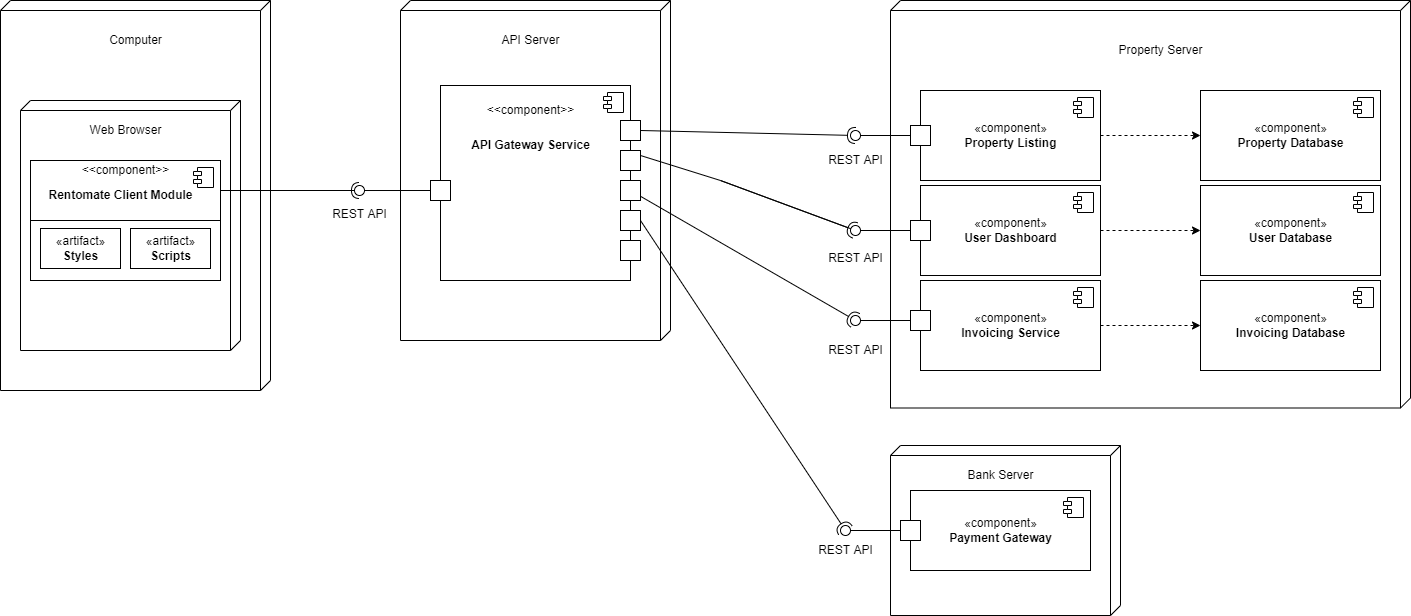

The diagram above was exported from draw.io. Its source (the exported page's mxGraphModel, read from the mxfile embedded in the PNG):
<mxGraphModel dx="868" dy="545" grid="1" gridSize="10" guides="1" tooltips="1" connect="1" arrows="1" fold="1" page="1" pageScale="1" pageWidth="827" pageHeight="1169" math="0" shadow="0">
  <root>
    <mxCell id="0" />
    <mxCell id="1" parent="0" />
    <mxCell id="X8DLHQvqfKN2gRnWUsuV-1" value="" style="verticalAlign=top;align=left;spacingTop=8;spacingLeft=2;spacingRight=12;shape=cube;size=10;direction=south;fontStyle=4;html=1;" vertex="1" parent="1">
      <mxGeometry x="60" y="110" width="270" height="390" as="geometry" />
    </mxCell>
    <mxCell id="X8DLHQvqfKN2gRnWUsuV-3" value="" style="verticalAlign=top;align=left;spacingTop=8;spacingLeft=2;spacingRight=12;shape=cube;size=10;direction=south;fontStyle=4;html=1;" vertex="1" parent="1">
      <mxGeometry x="80" y="210" width="220" height="250" as="geometry" />
    </mxCell>
    <mxCell id="X8DLHQvqfKN2gRnWUsuV-4" value="Computer" style="text;html=1;align=center;verticalAlign=middle;resizable=0;points=[];autosize=1;strokeColor=none;fillColor=none;" vertex="1" parent="1">
      <mxGeometry x="160" y="140" width="70" height="20" as="geometry" />
    </mxCell>
    <mxCell id="X8DLHQvqfKN2gRnWUsuV-5" value="Web Browser" style="text;html=1;align=center;verticalAlign=middle;resizable=0;points=[];autosize=1;strokeColor=none;fillColor=none;" vertex="1" parent="1">
      <mxGeometry x="140" y="230" width="90" height="20" as="geometry" />
    </mxCell>
    <mxCell id="X8DLHQvqfKN2gRnWUsuV-33" style="edgeStyle=orthogonalEdgeStyle;rounded=0;orthogonalLoop=1;jettySize=auto;html=1;exitX=1;exitY=0.25;exitDx=0;exitDy=0;startArrow=none;startFill=0;endArrow=none;endFill=0;" edge="1" parent="1" source="X8DLHQvqfKN2gRnWUsuV-9">
      <mxGeometry relative="1" as="geometry">
        <mxPoint x="380" y="300" as="targetPoint" />
      </mxGeometry>
    </mxCell>
    <mxCell id="X8DLHQvqfKN2gRnWUsuV-9" value="" style="html=1;dropTarget=0;" vertex="1" parent="1">
      <mxGeometry x="90" y="270" width="190" height="120" as="geometry" />
    </mxCell>
    <mxCell id="X8DLHQvqfKN2gRnWUsuV-10" value="" style="shape=module;jettyWidth=8;jettyHeight=4;" vertex="1" parent="X8DLHQvqfKN2gRnWUsuV-9">
      <mxGeometry x="1" width="20" height="20" relative="1" as="geometry">
        <mxPoint x="-27" y="7" as="offset" />
      </mxGeometry>
    </mxCell>
    <mxCell id="X8DLHQvqfKN2gRnWUsuV-11" value="&amp;lt;&amp;lt;component&amp;gt;&amp;gt;" style="text;html=1;align=center;verticalAlign=middle;resizable=0;points=[];autosize=1;strokeColor=none;fillColor=none;" vertex="1" parent="1">
      <mxGeometry x="135" y="270" width="100" height="20" as="geometry" />
    </mxCell>
    <mxCell id="X8DLHQvqfKN2gRnWUsuV-12" value="&lt;b&gt;Rentomate Client Module&lt;/b&gt;" style="text;html=1;align=center;verticalAlign=middle;resizable=0;points=[];autosize=1;strokeColor=none;fillColor=none;" vertex="1" parent="1">
      <mxGeometry x="100" y="295" width="160" height="20" as="geometry" />
    </mxCell>
    <mxCell id="X8DLHQvqfKN2gRnWUsuV-14" value="«artifact»&lt;br&gt;&lt;b&gt;Styles&lt;/b&gt;" style="html=1;" vertex="1" parent="1">
      <mxGeometry x="100" y="338" width="80" height="40" as="geometry" />
    </mxCell>
    <mxCell id="X8DLHQvqfKN2gRnWUsuV-15" value="«artifact»&lt;br&gt;&lt;b&gt;Scripts&lt;/b&gt;" style="html=1;" vertex="1" parent="1">
      <mxGeometry x="190" y="338" width="80" height="40" as="geometry" />
    </mxCell>
    <mxCell id="X8DLHQvqfKN2gRnWUsuV-16" value="" style="line;strokeWidth=1;fillColor=none;align=left;verticalAlign=middle;spacingTop=-1;spacingLeft=3;spacingRight=3;rotatable=0;labelPosition=right;points=[];portConstraint=eastwest;" vertex="1" parent="1">
      <mxGeometry x="90" y="326" width="190" height="8" as="geometry" />
    </mxCell>
    <mxCell id="X8DLHQvqfKN2gRnWUsuV-17" value="" style="verticalAlign=top;align=left;spacingTop=8;spacingLeft=2;spacingRight=12;shape=cube;size=10;direction=south;fontStyle=4;html=1;" vertex="1" parent="1">
      <mxGeometry x="460" y="110" width="270" height="340" as="geometry" />
    </mxCell>
    <mxCell id="X8DLHQvqfKN2gRnWUsuV-18" value="API Server" style="text;html=1;align=center;verticalAlign=middle;resizable=0;points=[];autosize=1;strokeColor=none;fillColor=none;" vertex="1" parent="1">
      <mxGeometry x="555" y="140" width="70" height="20" as="geometry" />
    </mxCell>
    <mxCell id="X8DLHQvqfKN2gRnWUsuV-21" value="" style="html=1;dropTarget=0;" vertex="1" parent="1">
      <mxGeometry x="500" y="195" width="190" height="195" as="geometry" />
    </mxCell>
    <mxCell id="X8DLHQvqfKN2gRnWUsuV-22" value="" style="shape=module;jettyWidth=8;jettyHeight=4;" vertex="1" parent="X8DLHQvqfKN2gRnWUsuV-21">
      <mxGeometry x="1" width="20" height="20" relative="1" as="geometry">
        <mxPoint x="-27" y="7" as="offset" />
      </mxGeometry>
    </mxCell>
    <mxCell id="X8DLHQvqfKN2gRnWUsuV-23" value="&amp;lt;&amp;lt;component&amp;gt;&amp;gt;" style="text;html=1;align=center;verticalAlign=middle;resizable=0;points=[];autosize=1;strokeColor=none;fillColor=none;" vertex="1" parent="1">
      <mxGeometry x="540" y="210" width="100" height="20" as="geometry" />
    </mxCell>
    <mxCell id="X8DLHQvqfKN2gRnWUsuV-24" value="&lt;b&gt;API Gateway Service&lt;/b&gt;" style="text;html=1;align=center;verticalAlign=middle;resizable=0;points=[];autosize=1;strokeColor=none;fillColor=none;" vertex="1" parent="1">
      <mxGeometry x="525" y="245" width="130" height="20" as="geometry" />
    </mxCell>
    <mxCell id="X8DLHQvqfKN2gRnWUsuV-35" style="edgeStyle=orthogonalEdgeStyle;rounded=0;orthogonalLoop=1;jettySize=auto;html=1;exitX=0;exitY=0.5;exitDx=0;exitDy=0;startArrow=none;startFill=0;endArrow=none;endFill=0;" edge="1" parent="1" source="X8DLHQvqfKN2gRnWUsuV-25" target="X8DLHQvqfKN2gRnWUsuV-32">
      <mxGeometry relative="1" as="geometry" />
    </mxCell>
    <mxCell id="X8DLHQvqfKN2gRnWUsuV-25" value="" style="whiteSpace=wrap;html=1;" vertex="1" parent="1">
      <mxGeometry x="490" y="290" width="20" height="20" as="geometry" />
    </mxCell>
    <mxCell id="X8DLHQvqfKN2gRnWUsuV-26" value="" style="whiteSpace=wrap;html=1;" vertex="1" parent="1">
      <mxGeometry x="680" y="230" width="20" height="20" as="geometry" />
    </mxCell>
    <mxCell id="X8DLHQvqfKN2gRnWUsuV-78" style="edgeStyle=none;rounded=0;orthogonalLoop=1;jettySize=auto;html=1;exitX=1;exitY=0.25;exitDx=0;exitDy=0;startArrow=none;startFill=0;endArrow=none;endFill=0;" edge="1" parent="1" source="X8DLHQvqfKN2gRnWUsuV-27">
      <mxGeometry relative="1" as="geometry">
        <mxPoint x="780" y="290" as="targetPoint" />
      </mxGeometry>
    </mxCell>
    <mxCell id="X8DLHQvqfKN2gRnWUsuV-27" value="" style="whiteSpace=wrap;html=1;" vertex="1" parent="1">
      <mxGeometry x="680" y="260" width="20" height="20" as="geometry" />
    </mxCell>
    <mxCell id="X8DLHQvqfKN2gRnWUsuV-28" value="" style="whiteSpace=wrap;html=1;" vertex="1" parent="1">
      <mxGeometry x="680" y="290" width="20" height="20" as="geometry" />
    </mxCell>
    <mxCell id="X8DLHQvqfKN2gRnWUsuV-29" value="" style="whiteSpace=wrap;html=1;" vertex="1" parent="1">
      <mxGeometry x="680" y="320" width="20" height="20" as="geometry" />
    </mxCell>
    <mxCell id="X8DLHQvqfKN2gRnWUsuV-30" value="" style="rounded=0;orthogonalLoop=1;jettySize=auto;html=1;endArrow=none;endFill=0;sketch=0;sourcePerimeterSpacing=0;targetPerimeterSpacing=0;" edge="1" target="X8DLHQvqfKN2gRnWUsuV-32" parent="1">
      <mxGeometry relative="1" as="geometry">
        <mxPoint x="380" y="300" as="sourcePoint" />
      </mxGeometry>
    </mxCell>
    <mxCell id="X8DLHQvqfKN2gRnWUsuV-31" value="" style="rounded=0;orthogonalLoop=1;jettySize=auto;html=1;endArrow=halfCircle;endFill=0;entryX=0.5;entryY=0.5;endSize=6;strokeWidth=1;sketch=0;" edge="1" target="X8DLHQvqfKN2gRnWUsuV-32" parent="1">
      <mxGeometry relative="1" as="geometry">
        <mxPoint x="370" y="300" as="sourcePoint" />
      </mxGeometry>
    </mxCell>
    <mxCell id="X8DLHQvqfKN2gRnWUsuV-32" value="" style="ellipse;whiteSpace=wrap;html=1;align=center;aspect=fixed;resizable=0;points=[];outlineConnect=0;sketch=0;direction=south;rotation=99;" vertex="1" parent="1">
      <mxGeometry x="414" y="295" width="10" height="10" as="geometry" />
    </mxCell>
    <mxCell id="X8DLHQvqfKN2gRnWUsuV-36" value="" style="verticalAlign=top;align=left;spacingTop=8;spacingLeft=2;spacingRight=12;shape=cube;size=10;direction=south;fontStyle=4;html=1;" vertex="1" parent="1">
      <mxGeometry x="950" y="110" width="520" height="407.5" as="geometry" />
    </mxCell>
    <mxCell id="X8DLHQvqfKN2gRnWUsuV-37" value="Property Server" style="text;html=1;align=center;verticalAlign=middle;resizable=0;points=[];autosize=1;strokeColor=none;fillColor=none;" vertex="1" parent="1">
      <mxGeometry x="1170" y="150" width="100" height="20" as="geometry" />
    </mxCell>
    <mxCell id="X8DLHQvqfKN2gRnWUsuV-57" style="edgeStyle=orthogonalEdgeStyle;rounded=0;orthogonalLoop=1;jettySize=auto;html=1;exitX=1;exitY=0.5;exitDx=0;exitDy=0;dashed=1;startArrow=none;startFill=0;endArrow=classic;endFill=1;" edge="1" parent="1" source="X8DLHQvqfKN2gRnWUsuV-38" target="X8DLHQvqfKN2gRnWUsuV-40">
      <mxGeometry relative="1" as="geometry" />
    </mxCell>
    <mxCell id="X8DLHQvqfKN2gRnWUsuV-38" value="«component»&lt;br&gt;&lt;b&gt;Property Listing&lt;/b&gt;" style="html=1;dropTarget=0;" vertex="1" parent="1">
      <mxGeometry x="980" y="200" width="180" height="90" as="geometry" />
    </mxCell>
    <mxCell id="X8DLHQvqfKN2gRnWUsuV-39" value="" style="shape=module;jettyWidth=8;jettyHeight=4;" vertex="1" parent="X8DLHQvqfKN2gRnWUsuV-38">
      <mxGeometry x="1" width="20" height="20" relative="1" as="geometry">
        <mxPoint x="-27" y="7" as="offset" />
      </mxGeometry>
    </mxCell>
    <mxCell id="X8DLHQvqfKN2gRnWUsuV-40" value="«component»&lt;br&gt;&lt;b&gt;Property Database&lt;/b&gt;" style="html=1;dropTarget=0;" vertex="1" parent="1">
      <mxGeometry x="1260" y="200" width="180" height="90" as="geometry" />
    </mxCell>
    <mxCell id="X8DLHQvqfKN2gRnWUsuV-41" value="" style="shape=module;jettyWidth=8;jettyHeight=4;" vertex="1" parent="X8DLHQvqfKN2gRnWUsuV-40">
      <mxGeometry x="1" width="20" height="20" relative="1" as="geometry">
        <mxPoint x="-27" y="7" as="offset" />
      </mxGeometry>
    </mxCell>
    <mxCell id="X8DLHQvqfKN2gRnWUsuV-47" style="edgeStyle=orthogonalEdgeStyle;rounded=0;orthogonalLoop=1;jettySize=auto;html=1;exitX=1;exitY=0.5;exitDx=0;exitDy=0;startArrow=none;startFill=0;endArrow=classic;endFill=1;dashed=1;" edge="1" parent="1" source="X8DLHQvqfKN2gRnWUsuV-42" target="X8DLHQvqfKN2gRnWUsuV-44">
      <mxGeometry relative="1" as="geometry" />
    </mxCell>
    <mxCell id="X8DLHQvqfKN2gRnWUsuV-42" value="«component»&lt;br&gt;&lt;b&gt;Invoicing Service&lt;/b&gt;" style="html=1;dropTarget=0;" vertex="1" parent="1">
      <mxGeometry x="980" y="390" width="180" height="90" as="geometry" />
    </mxCell>
    <mxCell id="X8DLHQvqfKN2gRnWUsuV-43" value="" style="shape=module;jettyWidth=8;jettyHeight=4;" vertex="1" parent="X8DLHQvqfKN2gRnWUsuV-42">
      <mxGeometry x="1" width="20" height="20" relative="1" as="geometry">
        <mxPoint x="-27" y="7" as="offset" />
      </mxGeometry>
    </mxCell>
    <mxCell id="X8DLHQvqfKN2gRnWUsuV-44" value="«component»&lt;br&gt;&lt;b&gt;Invoicing Database&lt;/b&gt;" style="html=1;dropTarget=0;" vertex="1" parent="1">
      <mxGeometry x="1260" y="390" width="180" height="90" as="geometry" />
    </mxCell>
    <mxCell id="X8DLHQvqfKN2gRnWUsuV-45" value="" style="shape=module;jettyWidth=8;jettyHeight=4;" vertex="1" parent="X8DLHQvqfKN2gRnWUsuV-44">
      <mxGeometry x="1" width="20" height="20" relative="1" as="geometry">
        <mxPoint x="-27" y="7" as="offset" />
      </mxGeometry>
    </mxCell>
    <mxCell id="X8DLHQvqfKN2gRnWUsuV-46" value="" style="whiteSpace=wrap;html=1;" vertex="1" parent="1">
      <mxGeometry x="970" y="235" width="20" height="20" as="geometry" />
    </mxCell>
    <mxCell id="X8DLHQvqfKN2gRnWUsuV-48" value="" style="whiteSpace=wrap;html=1;" vertex="1" parent="1">
      <mxGeometry x="970" y="420" width="20" height="20" as="geometry" />
    </mxCell>
    <mxCell id="X8DLHQvqfKN2gRnWUsuV-56" style="edgeStyle=orthogonalEdgeStyle;rounded=0;orthogonalLoop=1;jettySize=auto;html=1;exitX=1;exitY=0.5;exitDx=0;exitDy=0;entryX=0;entryY=0.5;entryDx=0;entryDy=0;dashed=1;startArrow=none;startFill=0;endArrow=classic;endFill=1;" edge="1" parent="1" source="X8DLHQvqfKN2gRnWUsuV-51" target="X8DLHQvqfKN2gRnWUsuV-53">
      <mxGeometry relative="1" as="geometry" />
    </mxCell>
    <mxCell id="X8DLHQvqfKN2gRnWUsuV-51" value="«component»&lt;br&gt;&lt;b&gt;User Dashboard&lt;/b&gt;" style="html=1;dropTarget=0;" vertex="1" parent="1">
      <mxGeometry x="980" y="295" width="180" height="90" as="geometry" />
    </mxCell>
    <mxCell id="X8DLHQvqfKN2gRnWUsuV-52" value="" style="shape=module;jettyWidth=8;jettyHeight=4;" vertex="1" parent="X8DLHQvqfKN2gRnWUsuV-51">
      <mxGeometry x="1" width="20" height="20" relative="1" as="geometry">
        <mxPoint x="-27" y="7" as="offset" />
      </mxGeometry>
    </mxCell>
    <mxCell id="X8DLHQvqfKN2gRnWUsuV-53" value="«component»&lt;br&gt;&lt;b&gt;User Database&lt;/b&gt;" style="html=1;dropTarget=0;" vertex="1" parent="1">
      <mxGeometry x="1260" y="295" width="180" height="90" as="geometry" />
    </mxCell>
    <mxCell id="X8DLHQvqfKN2gRnWUsuV-54" value="" style="shape=module;jettyWidth=8;jettyHeight=4;" vertex="1" parent="X8DLHQvqfKN2gRnWUsuV-53">
      <mxGeometry x="1" width="20" height="20" relative="1" as="geometry">
        <mxPoint x="-27" y="7" as="offset" />
      </mxGeometry>
    </mxCell>
    <mxCell id="X8DLHQvqfKN2gRnWUsuV-79" style="edgeStyle=none;rounded=0;orthogonalLoop=1;jettySize=auto;html=1;exitX=0;exitY=0.5;exitDx=0;exitDy=0;startArrow=none;startFill=0;endArrow=none;endFill=0;" edge="1" parent="1" source="X8DLHQvqfKN2gRnWUsuV-58" target="X8DLHQvqfKN2gRnWUsuV-77">
      <mxGeometry relative="1" as="geometry" />
    </mxCell>
    <mxCell id="X8DLHQvqfKN2gRnWUsuV-58" value="" style="whiteSpace=wrap;html=1;" vertex="1" parent="1">
      <mxGeometry x="970" y="330" width="20" height="20" as="geometry" />
    </mxCell>
    <mxCell id="X8DLHQvqfKN2gRnWUsuV-62" value="" style="whiteSpace=wrap;html=1;" vertex="1" parent="1">
      <mxGeometry x="680" y="350" width="20" height="20" as="geometry" />
    </mxCell>
    <mxCell id="X8DLHQvqfKN2gRnWUsuV-75" value="" style="rounded=0;orthogonalLoop=1;jettySize=auto;html=1;endArrow=none;endFill=0;sketch=0;sourcePerimeterSpacing=0;targetPerimeterSpacing=0;" edge="1" target="X8DLHQvqfKN2gRnWUsuV-77" parent="1">
      <mxGeometry relative="1" as="geometry">
        <mxPoint x="780" y="290" as="sourcePoint" />
      </mxGeometry>
    </mxCell>
    <mxCell id="X8DLHQvqfKN2gRnWUsuV-76" value="" style="rounded=0;orthogonalLoop=1;jettySize=auto;html=1;endArrow=halfCircle;endFill=0;entryX=0.5;entryY=0.5;endSize=6;strokeWidth=1;sketch=0;" edge="1" target="X8DLHQvqfKN2gRnWUsuV-77" parent="1">
      <mxGeometry relative="1" as="geometry">
        <mxPoint x="780" y="290" as="sourcePoint" />
      </mxGeometry>
    </mxCell>
    <mxCell id="X8DLHQvqfKN2gRnWUsuV-77" value="" style="ellipse;whiteSpace=wrap;html=1;align=center;aspect=fixed;resizable=0;points=[];outlineConnect=0;sketch=0;" vertex="1" parent="1">
      <mxGeometry x="910" y="335" width="10" height="10" as="geometry" />
    </mxCell>
    <mxCell id="X8DLHQvqfKN2gRnWUsuV-83" value="" style="rounded=0;orthogonalLoop=1;jettySize=auto;html=1;endArrow=none;endFill=0;sketch=0;sourcePerimeterSpacing=0;targetPerimeterSpacing=0;" edge="1" target="X8DLHQvqfKN2gRnWUsuV-85" parent="1" source="X8DLHQvqfKN2gRnWUsuV-48">
      <mxGeometry relative="1" as="geometry">
        <mxPoint x="910" y="420" as="sourcePoint" />
      </mxGeometry>
    </mxCell>
    <mxCell id="X8DLHQvqfKN2gRnWUsuV-84" value="" style="rounded=0;orthogonalLoop=1;jettySize=auto;html=1;endArrow=halfCircle;endFill=0;entryX=0.5;entryY=0.5;endSize=6;strokeWidth=1;sketch=0;" edge="1" target="X8DLHQvqfKN2gRnWUsuV-85" parent="1" source="X8DLHQvqfKN2gRnWUsuV-28">
      <mxGeometry relative="1" as="geometry">
        <mxPoint x="760" y="330" as="sourcePoint" />
      </mxGeometry>
    </mxCell>
    <mxCell id="X8DLHQvqfKN2gRnWUsuV-85" value="" style="ellipse;whiteSpace=wrap;html=1;align=center;aspect=fixed;resizable=0;points=[];outlineConnect=0;sketch=0;rotation=-138;" vertex="1" parent="1">
      <mxGeometry x="910" y="425" width="10" height="10" as="geometry" />
    </mxCell>
    <mxCell id="X8DLHQvqfKN2gRnWUsuV-86" value="" style="rounded=0;orthogonalLoop=1;jettySize=auto;html=1;endArrow=none;endFill=0;sketch=0;sourcePerimeterSpacing=0;targetPerimeterSpacing=0;exitX=0;exitY=0.5;exitDx=0;exitDy=0;" edge="1" target="X8DLHQvqfKN2gRnWUsuV-88" parent="1" source="X8DLHQvqfKN2gRnWUsuV-46">
      <mxGeometry relative="1" as="geometry">
        <mxPoint x="827" y="245" as="sourcePoint" />
      </mxGeometry>
    </mxCell>
    <mxCell id="X8DLHQvqfKN2gRnWUsuV-87" value="" style="rounded=0;orthogonalLoop=1;jettySize=auto;html=1;endArrow=halfCircle;endFill=0;entryX=0.5;entryY=0.5;endSize=6;strokeWidth=1;sketch=0;exitX=1;exitY=0.5;exitDx=0;exitDy=0;" edge="1" target="X8DLHQvqfKN2gRnWUsuV-88" parent="1" source="X8DLHQvqfKN2gRnWUsuV-26">
      <mxGeometry relative="1" as="geometry">
        <mxPoint x="867" y="245" as="sourcePoint" />
        <Array as="points" />
      </mxGeometry>
    </mxCell>
    <mxCell id="X8DLHQvqfKN2gRnWUsuV-88" value="" style="ellipse;whiteSpace=wrap;html=1;align=center;aspect=fixed;resizable=0;points=[];outlineConnect=0;sketch=0;" vertex="1" parent="1">
      <mxGeometry x="910" y="240" width="10" height="10" as="geometry" />
    </mxCell>
    <mxCell id="X8DLHQvqfKN2gRnWUsuV-89" value="" style="verticalAlign=top;align=left;spacingTop=8;spacingLeft=2;spacingRight=12;shape=cube;size=10;direction=south;fontStyle=4;html=1;" vertex="1" parent="1">
      <mxGeometry x="950" y="555" width="230" height="170" as="geometry" />
    </mxCell>
    <mxCell id="X8DLHQvqfKN2gRnWUsuV-90" value="Bank Server" style="text;html=1;align=center;verticalAlign=middle;resizable=0;points=[];autosize=1;strokeColor=none;fillColor=none;" vertex="1" parent="1">
      <mxGeometry x="1020" y="575" width="80" height="20" as="geometry" />
    </mxCell>
    <mxCell id="X8DLHQvqfKN2gRnWUsuV-91" value="«component»&lt;br&gt;&lt;b&gt;Payment Gateway&lt;/b&gt;" style="html=1;dropTarget=0;" vertex="1" parent="1">
      <mxGeometry x="970" y="600" width="180" height="80" as="geometry" />
    </mxCell>
    <mxCell id="X8DLHQvqfKN2gRnWUsuV-92" value="" style="shape=module;jettyWidth=8;jettyHeight=4;" vertex="1" parent="X8DLHQvqfKN2gRnWUsuV-91">
      <mxGeometry x="1" width="20" height="20" relative="1" as="geometry">
        <mxPoint x="-27" y="7" as="offset" />
      </mxGeometry>
    </mxCell>
    <mxCell id="X8DLHQvqfKN2gRnWUsuV-95" value="" style="whiteSpace=wrap;html=1;" vertex="1" parent="1">
      <mxGeometry x="960" y="630" width="20" height="20" as="geometry" />
    </mxCell>
    <mxCell id="X8DLHQvqfKN2gRnWUsuV-96" value="" style="rounded=0;orthogonalLoop=1;jettySize=auto;html=1;endArrow=none;endFill=0;sketch=0;sourcePerimeterSpacing=0;targetPerimeterSpacing=0;exitX=0;exitY=0.5;exitDx=0;exitDy=0;" edge="1" target="X8DLHQvqfKN2gRnWUsuV-98" parent="1" source="X8DLHQvqfKN2gRnWUsuV-95">
      <mxGeometry relative="1" as="geometry">
        <mxPoint x="860" y="680" as="sourcePoint" />
      </mxGeometry>
    </mxCell>
    <mxCell id="X8DLHQvqfKN2gRnWUsuV-97" value="" style="rounded=0;orthogonalLoop=1;jettySize=auto;html=1;endArrow=halfCircle;endFill=0;entryX=0.5;entryY=0.5;endSize=6;strokeWidth=1;sketch=0;exitX=1;exitY=0.5;exitDx=0;exitDy=0;" edge="1" target="X8DLHQvqfKN2gRnWUsuV-98" parent="1" source="X8DLHQvqfKN2gRnWUsuV-29">
      <mxGeometry relative="1" as="geometry">
        <mxPoint x="842" y="523" as="sourcePoint" />
        <Array as="points" />
      </mxGeometry>
    </mxCell>
    <mxCell id="X8DLHQvqfKN2gRnWUsuV-98" value="" style="ellipse;whiteSpace=wrap;html=1;align=center;aspect=fixed;resizable=0;points=[];outlineConnect=0;sketch=0;" vertex="1" parent="1">
      <mxGeometry x="900" y="635" width="10" height="10" as="geometry" />
    </mxCell>
    <mxCell id="X8DLHQvqfKN2gRnWUsuV-99" style="edgeStyle=none;rounded=0;orthogonalLoop=1;jettySize=auto;html=1;exitX=1;exitY=0.75;exitDx=0;exitDy=0;entryX=1;entryY=0.5;entryDx=0;entryDy=0;startArrow=none;startFill=0;endArrow=none;endFill=0;" edge="1" parent="1" source="X8DLHQvqfKN2gRnWUsuV-95" target="X8DLHQvqfKN2gRnWUsuV-95">
      <mxGeometry relative="1" as="geometry" />
    </mxCell>
    <mxCell id="X8DLHQvqfKN2gRnWUsuV-100" value="REST API" style="text;html=1;align=center;verticalAlign=middle;resizable=0;points=[];autosize=1;strokeColor=none;fillColor=none;" vertex="1" parent="1">
      <mxGeometry x="870" y="650" width="70" height="20" as="geometry" />
    </mxCell>
    <mxCell id="X8DLHQvqfKN2gRnWUsuV-102" value="REST API" style="text;html=1;align=center;verticalAlign=middle;resizable=0;points=[];autosize=1;strokeColor=none;fillColor=none;" vertex="1" parent="1">
      <mxGeometry x="880" y="450" width="70" height="20" as="geometry" />
    </mxCell>
    <mxCell id="X8DLHQvqfKN2gRnWUsuV-103" value="REST API" style="text;html=1;align=center;verticalAlign=middle;resizable=0;points=[];autosize=1;strokeColor=none;fillColor=none;" vertex="1" parent="1">
      <mxGeometry x="880" y="358" width="70" height="20" as="geometry" />
    </mxCell>
    <mxCell id="X8DLHQvqfKN2gRnWUsuV-104" value="REST API" style="text;html=1;align=center;verticalAlign=middle;resizable=0;points=[];autosize=1;strokeColor=none;fillColor=none;" vertex="1" parent="1">
      <mxGeometry x="880" y="260" width="70" height="20" as="geometry" />
    </mxCell>
    <mxCell id="X8DLHQvqfKN2gRnWUsuV-105" value="REST API" style="text;html=1;align=center;verticalAlign=middle;resizable=0;points=[];autosize=1;strokeColor=none;fillColor=none;" vertex="1" parent="1">
      <mxGeometry x="384" y="314" width="70" height="20" as="geometry" />
    </mxCell>
  </root>
</mxGraphModel>